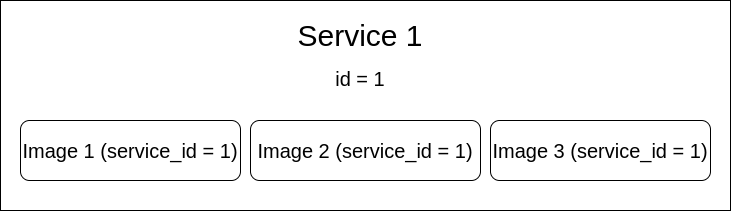

The diagram above was exported from draw.io. Its source (the exported page's mxGraphModel, read from the mxfile embedded in the PNG):
<mxGraphModel dx="1378" dy="714" grid="1" gridSize="10" guides="1" tooltips="1" connect="1" arrows="1" fold="1" page="1" pageScale="1" pageWidth="827" pageHeight="1169" math="0" shadow="0">
  <root>
    <mxCell id="0" />
    <mxCell id="1" parent="0" />
    <mxCell id="cpY1a1oxB_yhSz6sVmeU-1" value="" style="rounded=0;whiteSpace=wrap;html=1;" parent="1" vertex="1">
      <mxGeometry x="60" y="40" width="730" height="210" as="geometry" />
    </mxCell>
    <mxCell id="cpY1a1oxB_yhSz6sVmeU-2" value="&lt;font style=&quot;font-size: 30px;&quot;&gt;Service 1&lt;/font&gt;" style="text;html=1;strokeColor=none;fillColor=none;align=center;verticalAlign=middle;whiteSpace=wrap;rounded=0;" parent="1" vertex="1">
      <mxGeometry x="285" y="60" width="270" height="30" as="geometry" />
    </mxCell>
    <mxCell id="cpY1a1oxB_yhSz6sVmeU-3" value="&lt;font style=&quot;font-size: 20px;&quot;&gt;id = 1&lt;/font&gt;" style="text;html=1;strokeColor=none;fillColor=none;align=center;verticalAlign=middle;whiteSpace=wrap;rounded=0;fontSize=30;" parent="1" vertex="1">
      <mxGeometry x="390" y="100" width="60" height="30" as="geometry" />
    </mxCell>
    <mxCell id="cpY1a1oxB_yhSz6sVmeU-4" value="&lt;font style=&quot;font-size: 20px;&quot;&gt;Image 1 (service_id = 1)&lt;/font&gt;" style="rounded=1;whiteSpace=wrap;html=1;fontSize=20;" parent="1" vertex="1">
      <mxGeometry x="80" y="160" width="220" height="60" as="geometry" />
    </mxCell>
    <mxCell id="cpY1a1oxB_yhSz6sVmeU-5" value="Image 2 (service_id = 1)" style="rounded=1;whiteSpace=wrap;html=1;fontSize=20;" parent="1" vertex="1">
      <mxGeometry x="310" y="160" width="230" height="60" as="geometry" />
    </mxCell>
    <mxCell id="cpY1a1oxB_yhSz6sVmeU-6" value="Image 3 (service_id = 1)" style="rounded=1;whiteSpace=wrap;html=1;fontSize=20;" parent="1" vertex="1">
      <mxGeometry x="550" y="160" width="220" height="60" as="geometry" />
    </mxCell>
  </root>
</mxGraphModel>